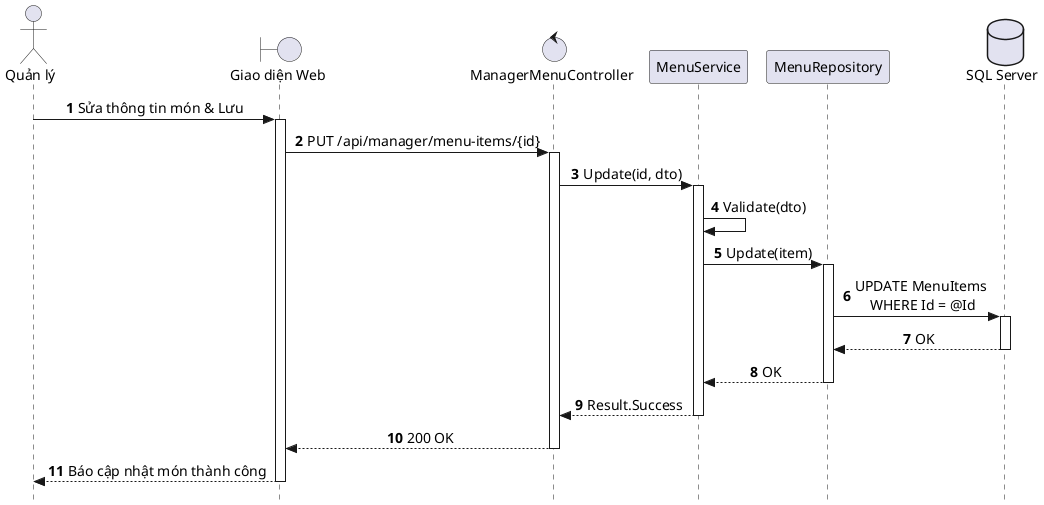

The diagram above was rendered by PlantUML. Its source (embedded in the PNG):
@startuml SD_UC_A1_2_Update_MenuItem
autonumber
skinparam style strictuml
skinparam sequenceMessageAlign center
skinparam responseMessageBelowArrow true
skinparam defaultFontName "Segoe UI", Arial, sans-serif
skinparam defaultFontSize 14

actor "Quản lý" as Manager
boundary "Giao diện Web" as UI
control "ManagerMenuController" as Controller
participant "MenuService" as Service
participant "MenuRepository" as Repo
database "SQL Server" as DB

Manager -> UI: Sửa thông tin món & Lưu
activate UI

UI -> Controller: PUT /api/manager/menu-items/{id}
activate Controller

Controller -> Service: Update(id, dto)
activate Service

Service -> Service: Validate(dto)

Service -> Repo: Update(item)
activate Repo

Repo -> DB: UPDATE MenuItems \nWHERE Id = @Id
activate DB
DB --> Repo: OK
deactivate DB

Repo --> Service: OK
deactivate Repo

Service --> Controller: Result.Success
deactivate Service

Controller --> UI: 200 OK
deactivate Controller

UI --> Manager: Báo cập nhật món thành công
deactivate UI

@enduml